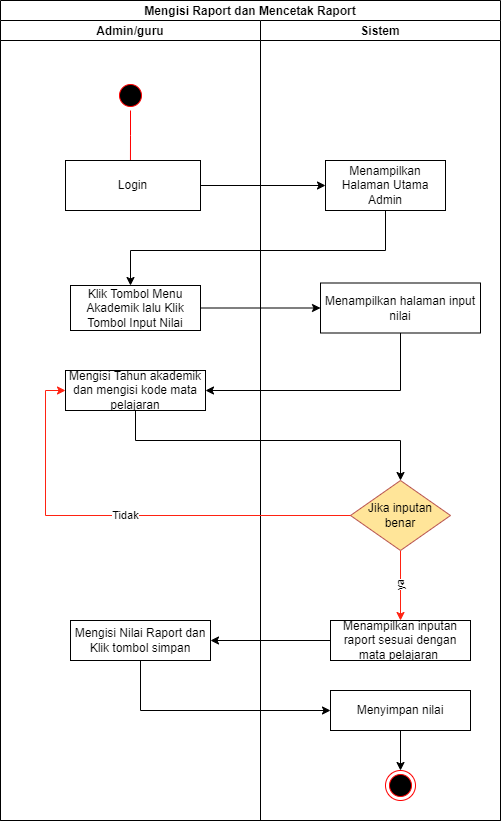

The diagram above was exported from draw.io. Its source (the exported page's mxGraphModel, read from the mxfile embedded in the PNG):
<mxGraphModel dx="1022" dy="403" grid="1" gridSize="10" guides="1" tooltips="1" connect="1" arrows="1" fold="1" page="1" pageScale="1" pageWidth="850" pageHeight="1100" math="0" shadow="0">
  <root>
    <mxCell id="0" />
    <mxCell id="1" parent="0" />
    <mxCell id="Q46hagHojuhtd2ssupy3-1" value="Mengisi Raport dan Mencetak Raport" style="swimlane;childLayout=stackLayout;resizeParent=1;resizeParentMax=0;startSize=20;" parent="1" vertex="1">
      <mxGeometry x="300" y="100" width="500" height="820" as="geometry" />
    </mxCell>
    <mxCell id="Q46hagHojuhtd2ssupy3-11" value="" style="edgeStyle=orthogonalEdgeStyle;rounded=0;orthogonalLoop=1;jettySize=auto;html=1;" parent="Q46hagHojuhtd2ssupy3-1" source="Q46hagHojuhtd2ssupy3-5" target="Q46hagHojuhtd2ssupy3-17" edge="1">
      <mxGeometry relative="1" as="geometry" />
    </mxCell>
    <mxCell id="Q46hagHojuhtd2ssupy3-12" value="" style="edgeStyle=orthogonalEdgeStyle;rounded=0;orthogonalLoop=1;jettySize=auto;html=1;" parent="Q46hagHojuhtd2ssupy3-1" source="Q46hagHojuhtd2ssupy3-17" target="Q46hagHojuhtd2ssupy3-6" edge="1">
      <mxGeometry relative="1" as="geometry">
        <Array as="points">
          <mxPoint x="385" y="250" />
          <mxPoint x="130" y="250" />
        </Array>
      </mxGeometry>
    </mxCell>
    <mxCell id="Q46hagHojuhtd2ssupy3-13" style="edgeStyle=orthogonalEdgeStyle;rounded=0;orthogonalLoop=1;jettySize=auto;html=1;" parent="Q46hagHojuhtd2ssupy3-1" source="Q46hagHojuhtd2ssupy3-6" target="Q46hagHojuhtd2ssupy3-18" edge="1">
      <mxGeometry relative="1" as="geometry" />
    </mxCell>
    <mxCell id="Q46hagHojuhtd2ssupy3-2" value="Admin/guru" style="swimlane;startSize=20;" parent="Q46hagHojuhtd2ssupy3-1" vertex="1">
      <mxGeometry y="20" width="260" height="800" as="geometry" />
    </mxCell>
    <mxCell id="Q46hagHojuhtd2ssupy3-3" value="" style="ellipse;html=1;shape=startState;fillColor=#000000;strokeColor=#ff0000;" parent="Q46hagHojuhtd2ssupy3-2" vertex="1">
      <mxGeometry x="115" y="60" width="30" height="30" as="geometry" />
    </mxCell>
    <mxCell id="Q46hagHojuhtd2ssupy3-4" value="" style="edgeStyle=orthogonalEdgeStyle;html=1;verticalAlign=bottom;endArrow=open;endSize=8;strokeColor=#ff0000;rounded=0;exitX=0.5;exitY=1;exitDx=0;exitDy=0;entryX=0.481;entryY=0.2;entryDx=0;entryDy=0;entryPerimeter=0;" parent="Q46hagHojuhtd2ssupy3-2" source="Q46hagHojuhtd2ssupy3-3" target="Q46hagHojuhtd2ssupy3-5" edge="1">
      <mxGeometry relative="1" as="geometry">
        <mxPoint x="125" y="130" as="targetPoint" />
        <mxPoint x="110" y="55" as="sourcePoint" />
        <Array as="points" />
      </mxGeometry>
    </mxCell>
    <mxCell id="Q46hagHojuhtd2ssupy3-5" value="Login" style="rounded=0;whiteSpace=wrap;html=1;" parent="Q46hagHojuhtd2ssupy3-2" vertex="1">
      <mxGeometry x="65" y="140" width="135" height="50" as="geometry" />
    </mxCell>
    <mxCell id="Q46hagHojuhtd2ssupy3-6" value="Klik Tombol Menu Akademik lalu Klik Tombol Input Nilai" style="rounded=0;whiteSpace=wrap;html=1;" parent="Q46hagHojuhtd2ssupy3-2" vertex="1">
      <mxGeometry x="70" y="265" width="130" height="45" as="geometry" />
    </mxCell>
    <mxCell id="Q46hagHojuhtd2ssupy3-9" value="Mengisi Nilai Raport dan Klik tombol simpan" style="rounded=0;whiteSpace=wrap;html=1;" parent="Q46hagHojuhtd2ssupy3-2" vertex="1">
      <mxGeometry x="70" y="600" width="140" height="40" as="geometry" />
    </mxCell>
    <mxCell id="c5wQ4ieWLV4JcJYIMlG6-2" value="Mengisi Tahun akademik dan mengisi kode mata pelajaran" style="rounded=0;whiteSpace=wrap;html=1;" parent="Q46hagHojuhtd2ssupy3-2" vertex="1">
      <mxGeometry x="65" y="350" width="140" height="40" as="geometry" />
    </mxCell>
    <mxCell id="c5wQ4ieWLV4JcJYIMlG6-3" style="edgeStyle=orthogonalEdgeStyle;rounded=0;orthogonalLoop=1;jettySize=auto;html=1;entryX=1;entryY=0.5;entryDx=0;entryDy=0;strokeColor=#000000;" parent="Q46hagHojuhtd2ssupy3-1" source="Q46hagHojuhtd2ssupy3-18" target="c5wQ4ieWLV4JcJYIMlG6-2" edge="1">
      <mxGeometry relative="1" as="geometry">
        <Array as="points">
          <mxPoint x="400" y="390" />
        </Array>
      </mxGeometry>
    </mxCell>
    <mxCell id="c5wQ4ieWLV4JcJYIMlG6-4" value="" style="edgeStyle=orthogonalEdgeStyle;rounded=0;orthogonalLoop=1;jettySize=auto;html=1;strokeColor=#000000;" parent="Q46hagHojuhtd2ssupy3-1" source="c5wQ4ieWLV4JcJYIMlG6-2" edge="1">
      <mxGeometry relative="1" as="geometry">
        <mxPoint x="400" y="480" as="targetPoint" />
        <Array as="points">
          <mxPoint x="135" y="440" />
          <mxPoint x="400" y="440" />
        </Array>
      </mxGeometry>
    </mxCell>
    <mxCell id="Q46hagHojuhtd2ssupy3-16" value="Sistem" style="swimlane;startSize=20;" parent="Q46hagHojuhtd2ssupy3-1" vertex="1">
      <mxGeometry x="260" y="20" width="240" height="800" as="geometry" />
    </mxCell>
    <mxCell id="Q46hagHojuhtd2ssupy3-17" value="Menampilkan Halaman Utama Admin" style="rounded=0;whiteSpace=wrap;html=1;" parent="Q46hagHojuhtd2ssupy3-16" vertex="1">
      <mxGeometry x="65" y="140" width="120" height="50" as="geometry" />
    </mxCell>
    <mxCell id="Q46hagHojuhtd2ssupy3-18" value="Menampilkan halaman input nilai" style="rounded=0;whiteSpace=wrap;html=1;" parent="Q46hagHojuhtd2ssupy3-16" vertex="1">
      <mxGeometry x="60" y="262.5" width="160" height="50" as="geometry" />
    </mxCell>
    <mxCell id="1O3-_NtVUCjg9tFIeuFE-2" value="ya" style="edgeStyle=orthogonalEdgeStyle;rounded=0;orthogonalLoop=1;jettySize=auto;html=1;exitX=0.5;exitY=1;exitDx=0;exitDy=0;entryX=0.5;entryY=0;entryDx=0;entryDy=0;strokeColor=#FF2212;fillColor=#f8cecc;verticalAlign=middle;horizontal=0;" parent="Q46hagHojuhtd2ssupy3-16" source="1O3-_NtVUCjg9tFIeuFE-1" target="Q46hagHojuhtd2ssupy3-7" edge="1">
      <mxGeometry relative="1" as="geometry" />
    </mxCell>
    <mxCell id="1O3-_NtVUCjg9tFIeuFE-1" value="Jika inputan benar" style="rhombus;whiteSpace=wrap;html=1;rounded=0;fillColor=#FFE599;strokeColor=#b85450;" parent="Q46hagHojuhtd2ssupy3-16" vertex="1">
      <mxGeometry x="90" y="460" width="100" height="70" as="geometry" />
    </mxCell>
    <mxCell id="Q46hagHojuhtd2ssupy3-7" value="Menampilkan inputan raport sesuai dengan mata pelajaran&amp;nbsp;" style="rounded=0;whiteSpace=wrap;html=1;" parent="Q46hagHojuhtd2ssupy3-16" vertex="1">
      <mxGeometry x="70" y="600" width="140" height="40" as="geometry" />
    </mxCell>
    <mxCell id="1O3-_NtVUCjg9tFIeuFE-8" style="edgeStyle=orthogonalEdgeStyle;rounded=0;orthogonalLoop=1;jettySize=auto;html=1;exitX=0.5;exitY=1;exitDx=0;exitDy=0;fontColor=#000000;strokeColor=#000000;" parent="Q46hagHojuhtd2ssupy3-16" source="1O3-_NtVUCjg9tFIeuFE-6" target="Q46hagHojuhtd2ssupy3-10" edge="1">
      <mxGeometry relative="1" as="geometry" />
    </mxCell>
    <mxCell id="1O3-_NtVUCjg9tFIeuFE-6" value="Menyimpan nilai" style="rounded=0;whiteSpace=wrap;html=1;" parent="Q46hagHojuhtd2ssupy3-16" vertex="1">
      <mxGeometry x="70" y="670" width="140" height="40" as="geometry" />
    </mxCell>
    <mxCell id="Q46hagHojuhtd2ssupy3-10" value="" style="ellipse;html=1;shape=endState;fillColor=#000000;strokeColor=#ff0000;" parent="Q46hagHojuhtd2ssupy3-16" vertex="1">
      <mxGeometry x="125" y="750" width="30" height="30" as="geometry" />
    </mxCell>
    <mxCell id="1O3-_NtVUCjg9tFIeuFE-3" value="Tidak" style="edgeStyle=orthogonalEdgeStyle;rounded=0;orthogonalLoop=1;jettySize=auto;html=1;entryX=0;entryY=0.5;entryDx=0;entryDy=0;strokeColor=#FF2212;fillColor=#f8cecc;verticalAlign=middle;horizontal=1;" parent="Q46hagHojuhtd2ssupy3-1" source="1O3-_NtVUCjg9tFIeuFE-1" target="c5wQ4ieWLV4JcJYIMlG6-2" edge="1">
      <mxGeometry relative="1" as="geometry">
        <mxPoint x="410" y="560" as="sourcePoint" />
        <mxPoint x="410" y="630" as="targetPoint" />
      </mxGeometry>
    </mxCell>
    <mxCell id="1O3-_NtVUCjg9tFIeuFE-4" style="edgeStyle=orthogonalEdgeStyle;rounded=0;orthogonalLoop=1;jettySize=auto;html=1;exitX=0;exitY=0.5;exitDx=0;exitDy=0;entryX=1;entryY=0.5;entryDx=0;entryDy=0;strokeColor=#000000;fontColor=#000000;" parent="Q46hagHojuhtd2ssupy3-1" source="Q46hagHojuhtd2ssupy3-7" target="Q46hagHojuhtd2ssupy3-9" edge="1">
      <mxGeometry relative="1" as="geometry" />
    </mxCell>
    <mxCell id="1O3-_NtVUCjg9tFIeuFE-7" style="edgeStyle=orthogonalEdgeStyle;rounded=0;orthogonalLoop=1;jettySize=auto;html=1;entryX=0;entryY=0.5;entryDx=0;entryDy=0;fontColor=#000000;strokeColor=#000000;" parent="Q46hagHojuhtd2ssupy3-1" source="Q46hagHojuhtd2ssupy3-9" target="1O3-_NtVUCjg9tFIeuFE-6" edge="1">
      <mxGeometry relative="1" as="geometry">
        <Array as="points">
          <mxPoint x="140" y="710" />
        </Array>
      </mxGeometry>
    </mxCell>
  </root>
</mxGraphModel>